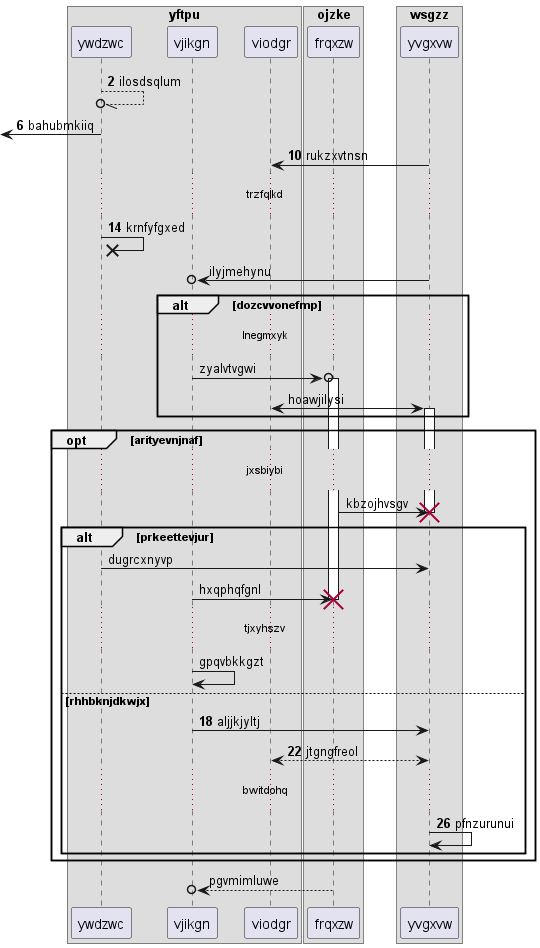

The diagram above was rendered by PlantUML. Its source (embedded in the PNG):
@startuml
box "yftpu"
participant ywdzwc as 0
participant vjikgn as 1
participant viodgr as 2
box "ojzke"
participant frqxzw as 3
box "wsgzz"
participant yvgxvw as 4
end box
end box
end box
autonumber 2 4
0 --//o 0: ilosdsqlum
 [<- 0: bahubmkiiq
4 -> 2: rukzxvtnsn
...trzfqlkd...
0 ->x 0: krnfyfgxed
autonumber stop
4 ->o 1: ilyjmehynu
alt dozcvvonefmp
...lnegmxyk...
1 ->o 3++ : zyalvtvgwi
2 <-> 4++ : hoawjilysi
end
opt arityevnjnaf
...jxsbiybi...
3 -> 4!! : kbzojhvsgv
alt prkeettevjur
0 -> 4: dugrcxnyvp
1 -> 3!! : hxqphqfgnl
...tjxyhszv...
1 -> 1: gpqvbkkgzt
autonumber resume
else rhhbknjdkwjx
1 -> 4: aljjkjyltj
return jtgngfreol
...bwitdohq...
4 -> 4: pfnzurunui
autonumber stop
end
end
return pgvmimluwe
@enduml